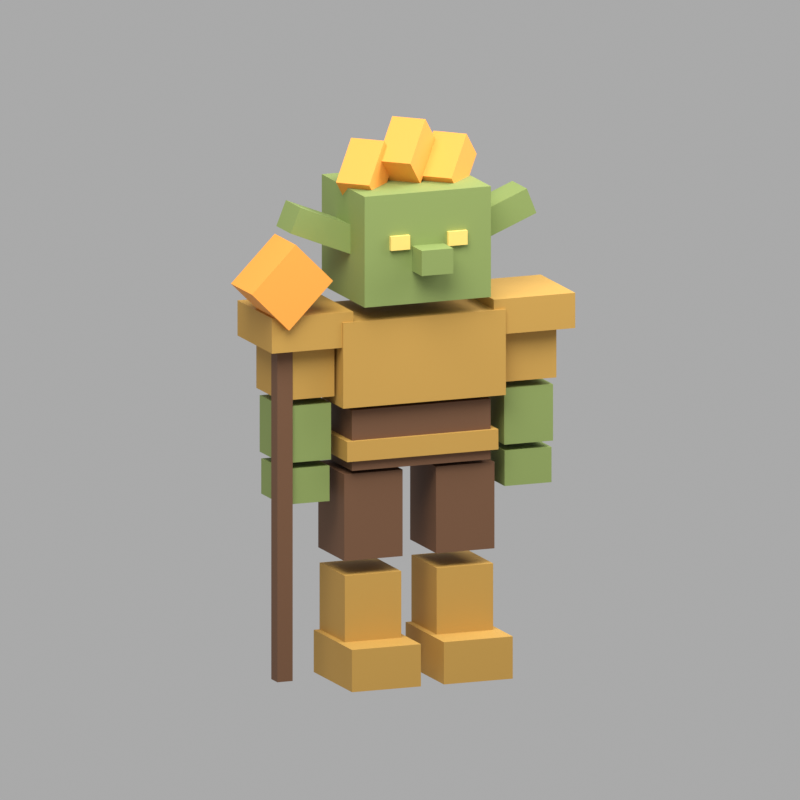 # Source: crystal_shaman.blend  (saved by Blender 5.2.44; exported with 4.5.12 LTS)
import bpy
from mathutils import Matrix  # noqa: F401  (used for matrix-valued properties, if any)

bpy.ops.wm.read_factory_settings(use_empty=True)
scene = bpy.context.scene
scene.name = 'Scene'

# ---- materials (node trees are filled in below, after node groups)
mat_bark = bpy.data.materials.new('bark')
mat_bark.diffuse_color = (0.159, 0.07227, 0.0319, 1.0)
mat_gold = bpy.data.materials.new('gold')
mat_gold.diffuse_color = (0.5271, 0.3005, 0.05951, 1.0)
mat_skin = bpy.data.materials.new('skin')
mat_skin.diffuse_color = (0.2384, 0.314, 0.08866, 1.0)
mat_eye = bpy.data.materials.new('eye')
mat_eye.diffuse_color = (0.9216, 0.6654, 0.1651, 1.0)
mat_amber = bpy.data.materials.new('amber')
mat_amber.diffuse_color = (0.9473, 0.3712, 0.05286, 1.0)

# ---- material node trees
mat_bark.use_nodes = True; mat_bark.node_tree.nodes.clear()
_N = mat_bark.node_tree.nodes; _L = mat_bark.node_tree.links
n0 = _N.new('ShaderNodeBsdfPrincipled'); n0.name = 'Principled BSDF'; n0.location = (-200, 100)
n0.inputs[0].default_value = (0.159, 0.07227, 0.0319, 1.0)
n0.inputs[2].default_value = 0.7
n0.inputs[10].default_value = 0.005
n1 = _N.new('ShaderNodeOutputMaterial'); n1.name = 'Material Output'; n1.location = (200, 100)
_L.new(n0.outputs[0], n1.inputs[0])
n1.is_active_output = True
mat_gold.use_nodes = True; mat_gold.node_tree.nodes.clear()
_N = mat_gold.node_tree.nodes; _L = mat_gold.node_tree.links
n0 = _N.new('ShaderNodeBsdfPrincipled'); n0.name = 'Principled BSDF'; n0.location = (-200, 100)
n0.inputs[0].default_value = (0.5271, 0.3005, 0.05951, 1.0)
n0.inputs[2].default_value = 0.7
n0.inputs[10].default_value = 0.005
n1 = _N.new('ShaderNodeOutputMaterial'); n1.name = 'Material Output'; n1.location = (200, 100)
_L.new(n0.outputs[0], n1.inputs[0])
n1.is_active_output = True
mat_skin.use_nodes = True; mat_skin.node_tree.nodes.clear()
_N = mat_skin.node_tree.nodes; _L = mat_skin.node_tree.links
n0 = _N.new('ShaderNodeBsdfPrincipled'); n0.name = 'Principled BSDF'; n0.location = (-200, 100)
n0.inputs[0].default_value = (0.2384, 0.314, 0.08866, 1.0)
n0.inputs[2].default_value = 0.7
n0.inputs[10].default_value = 0.005
n1 = _N.new('ShaderNodeOutputMaterial'); n1.name = 'Material Output'; n1.location = (200, 100)
_L.new(n0.outputs[0], n1.inputs[0])
n1.is_active_output = True
mat_eye.use_nodes = True; mat_eye.node_tree.nodes.clear()
_N = mat_eye.node_tree.nodes; _L = mat_eye.node_tree.links
n0 = _N.new('ShaderNodeBsdfPrincipled'); n0.name = 'Principled BSDF'; n0.location = (-200, 100)
n0.inputs[0].default_value = (0.9216, 0.6654, 0.1651, 1.0)
n0.inputs[2].default_value = 0.7
n0.inputs[10].default_value = 0.005
n1 = _N.new('ShaderNodeOutputMaterial'); n1.name = 'Material Output'; n1.location = (200, 100)
_L.new(n0.outputs[0], n1.inputs[0])
n1.is_active_output = True
mat_amber.use_nodes = True; mat_amber.node_tree.nodes.clear()
_N = mat_amber.node_tree.nodes; _L = mat_amber.node_tree.links
n0 = _N.new('ShaderNodeBsdfPrincipled'); n0.name = 'Principled BSDF'; n0.location = (-200, 100)
n0.inputs[0].default_value = (0.9473, 0.3712, 0.05286, 1.0)
n0.inputs[2].default_value = 0.7
n0.inputs[10].default_value = 0.005
n1 = _N.new('ShaderNodeOutputMaterial'); n1.name = 'Material Output'; n1.location = (200, 100)
_L.new(n0.outputs[0], n1.inputs[0])
n1.is_active_output = True

# ---- world
world_enemystudio = bpy.data.worlds.new('EnemyStudio'); scene.world = world_enemystudio
world_enemystudio.use_nodes = True; world_enemystudio.node_tree.nodes.clear()
_N = world_enemystudio.node_tree.nodes; _L = world_enemystudio.node_tree.links
n0 = _N.new('ShaderNodeBackground'); n0.name = 'Background'; n0.location = (-200, 100)
n0.inputs[0].default_value = (0.5, 0.5, 0.5, 1.0)
n0.inputs[1].default_value = 0.8
n1 = _N.new('ShaderNodeOutputWorld'); n1.name = 'World Output'; n1.location = (200, 100)
_L.new(n0.outputs[0], n1.inputs[0])
n1.is_active_output = True

# ---- cameras
cam_camera = bpy.data.cameras.new('Camera')
cam_camera.type = 'ORTHO'
cam_camera.ortho_scale = 6.21

# ---- lights
light_area = bpy.data.lights.new('Area', 'AREA')
light_area.energy = 1800.0
light_area.size = 8.0
light_area.size_y = 1.0
light_area_001 = bpy.data.lights.new('Area.001', 'AREA')
light_area_001.energy = 900.0
light_area_001.size = 7.0
light_area_001.size_y = 1.0

# ---- meshes
me_cube = bpy.data.meshes.new('Cube')
me_cube.from_pydata([(-0.58, -0.312, 1.72), (-0.58, -0.312, 2.2), (-0.58, 0.312, 1.72), (-0.58, 0.312, 2.2), (0.58, -0.312, 1.72), (0.58, -0.312, 2.2), (0.58, 0.312, 1.72), (0.58, 0.312, 2.2), (-0.68, -0.38, 2.236), (-0.68, -0.38, 2.916), (-0.68, 0.38, 2.236), (-0.68, 0.38, 2.916), (0.68, -0.38, 2.236), (0.68, -0.38, 2.916), (0.68, 0.38, 2.236), (0.68, 0.38, 2.916), (-0.632, -0.344, 1.8), (-0.632, -0.344, 1.96), (-0.632, 0.344, 1.8), (-0.632, 0.344, 1.96), (0.632, -0.344, 1.8), (0.632, -0.344, 1.96), (0.632, 0.344, 1.8), (0.632, 0.344, 1.96), (-0.528, -0.448, 3.04), (-0.528, -0.448, 3.92), (-0.528, 0.448, 3.04), (-0.528, 0.448, 3.92), (0.528, -0.448, 3.04), (0.528, -0.448, 3.92), (0.528, 0.448, 3.04), (0.528, 0.448, 3.92), (-0.32, 0.4408, 3.48), (-0.32, 0.4408, 3.592), (-0.32, 0.4808, 3.48), (-0.32, 0.4808, 3.592), (-0.16, 0.4408, 3.48), (-0.16, 0.4408, 3.592), (-0.16, 0.4808, 3.48), (-0.16, 0.4808, 3.592), (-1.152, -0.256, 2.312), (-1.152, -0.256, 2.888), (-1.152, 0.256, 2.312), (-1.152, 0.256, 2.888), (-0.704, -0.256, 2.312), (-0.704, -0.256, 2.888), (-0.704, 0.256, 2.312), (-0.704, 0.256, 2.888), (-1.268, -0.36, 2.716), (-1.268, -0.36, 2.996), (-1.268, 0.36, 2.716), (-1.268, 0.36, 2.996), (-0.588, -0.36, 2.716), (-0.588, -0.36, 2.996), (-0.588, 0.36, 2.716), (-0.588, 0.36, 2.996), (-1.132, -0.236, 1.808), (-1.132, -0.236, 2.256), (-1.132, 0.236, 1.808), (-1.132, 0.236, 2.256), (-0.724, -0.236, 1.808), (-0.724, -0.236, 2.256), (-0.724, 0.236, 1.808), (-0.724, 0.236, 2.256), (-1.124, -0.224, 1.476), (-1.124, -0.224, 1.756), (-1.124, 0.224, 1.476), (-1.124, 0.224, 1.756), (-0.732, -0.224, 1.476), (-0.732, -0.224, 1.756), (-0.732, 0.224, 1.476), (-0.732, 0.224, 1.756), (-0.628, -0.272, 1.0), (-0.628, -0.272, 1.688), (-0.628, 0.272, 1.0), (-0.628, 0.272, 1.688), (-0.14, -0.272, 1.0), (-0.14, -0.272, 1.688), (-0.14, 0.272, 1.0), (-0.14, 0.272, 1.688), (-0.62, -0.264, 0.32), (-0.62, -0.264, 0.88), (-0.62, 0.264, 0.32), (-0.62, 0.264, 0.88), (-0.148, -0.264, 0.32), (-0.148, -0.264, 0.88), (-0.148, 0.264, 0.32), (-0.148, 0.264, 0.88), (-0.672, -0.256, 0.016), (-0.672, -0.256, 0.352), (-0.672, 0.544, 0.016), (-0.672, 0.544, 0.352), (-0.096, -0.256, 0.016), (-0.096, -0.256, 0.352), (-0.096, 0.544, 0.016), (-0.096, 0.544, 0.352), (0.16, 0.4408, 3.48), (0.16, 0.4408, 3.592), (0.16, 0.4808, 3.48), (0.16, 0.4808, 3.592), (0.32, 0.4408, 3.48), (0.32, 0.4408, 3.592), (0.32, 0.4808, 3.48), (0.32, 0.4808, 3.592), (0.704, -0.256, 2.312), (0.704, -0.256, 2.888), (0.704, 0.256, 2.312), (0.704, 0.256, 2.888), (1.152, -0.256, 2.312), (1.152, -0.256, 2.888), (1.152, 0.256, 2.312), (1.152, 0.256, 2.888), (0.588, -0.36, 2.716), (0.588, -0.36, 2.996), (0.588, 0.36, 2.716), (0.588, 0.36, 2.996), (1.268, -0.36, 2.716), (1.268, -0.36, 2.996), (1.268, 0.36, 2.716), (1.268, 0.36, 2.996), (0.724, -0.236, 1.808), (0.724, -0.236, 2.256), (0.724, 0.236, 1.808), (0.724, 0.236, 2.256), (1.132, -0.236, 1.808), (1.132, -0.236, 2.256), (1.132, 0.236, 1.808), (1.132, 0.236, 2.256), (0.732, -0.224, 1.476), (0.732, -0.224, 1.756), (0.732, 0.224, 1.476), (0.732, 0.224, 1.756), (1.124, -0.224, 1.476), (1.124, -0.224, 1.756), (1.124, 0.224, 1.476), (1.124, 0.224, 1.756), (0.14, -0.272, 1.0), (0.14, -0.272, 1.688), (0.14, 0.272, 1.0), (0.14, 0.272, 1.688), (0.628, -0.272, 1.0), (0.628, -0.272, 1.688), (0.628, 0.272, 1.0), (0.628, 0.272, 1.688), (0.148, -0.264, 0.32), (0.148, -0.264, 0.88), (0.148, 0.264, 0.32), (0.148, 0.264, 0.88), (0.62, -0.264, 0.32), (0.62, -0.264, 0.88), (0.62, 0.264, 0.32), (0.62, 0.264, 0.88), (0.096, -0.256, 0.016), (0.096, -0.256, 0.352), (0.096, 0.544, 0.016), (0.096, 0.544, 0.352), (0.672, -0.256, 0.016), (0.672, -0.256, 0.352), (0.672, 0.544, 0.016), (0.672, 0.544, 0.352), (-1.027, -0.152, 3.608), (-0.9466, -0.152, 3.808), (-1.027, 0.152, 3.608), (-0.9466, 0.152, 3.808), (-0.4934, -0.152, 3.392), (-0.4125, -0.152, 3.592), (-0.4934, 0.152, 3.392), (-0.4125, 0.152, 3.592), (0.4934, -0.152, 3.392), (0.4125, -0.152, 3.592), (0.4934, 0.152, 3.392), (0.4125, 0.152, 3.592), (1.027, -0.152, 3.608), (0.9466, -0.152, 3.808), (1.027, 0.152, 3.608), (0.9466, 0.152, 3.808), (-0.132, 0.388, 3.3), (-0.132, 0.388, 3.5), (-0.132, 0.652, 3.3), (-0.132, 0.652, 3.5), (0.132, 0.388, 3.3), (0.132, 0.388, 3.5), (0.132, 0.652, 3.3), (0.132, 0.652, 3.5), (1.056, 0.136, 0.08), (1.056, 0.136, 3.12), (1.056, 0.264, 0.08), (1.056, 0.264, 3.12), (1.184, 0.136, 0.08), (1.184, 0.136, 3.12), (1.184, 0.264, 0.08), (1.184, 0.264, 3.12), (1.148, -0.02, 2.901), (0.7806, -0.02, 3.268), (1.148, 0.42, 2.901), (0.7806, 0.42, 3.268), (1.459, -0.02, 3.212), (1.092, -0.02, 3.579), (1.459, 0.42, 3.212), (1.092, 0.42, 3.579), (-0.21, -0.06399, 3.769), (-0.42, -0.274, 4.065), (-0.408, 0.134, 3.769), (-0.618, -0.07601, 4.065), (-0.07001, 0.07601, 3.967), (-0.28, -0.134, 4.263), (-0.268, 0.274, 3.967), (-0.478, 0.06399, 4.263), (0.134, -0.06399, 3.913), (-0.07601, -0.274, 4.209), (-0.06399, 0.134, 3.913), (-0.274, -0.07601, 4.209), (0.274, 0.07601, 4.111), (0.06399, -0.134, 4.407), (0.07601, 0.274, 4.111), (-0.134, 0.06399, 4.407), (0.478, -0.06399, 3.769), (0.268, -0.274, 4.065), (0.28, 0.134, 3.769), (0.07001, -0.07601, 4.065), (0.618, 0.07601, 3.967), (0.408, -0.134, 4.263), (0.42, 0.274, 3.967), (0.21, 0.06399, 4.263)], [], [(0, 1, 3, 2), (2, 3, 7, 6), (6, 7, 5, 4), (4, 5, 1, 0), (2, 6, 4, 0), (7, 3, 1, 5), (8, 9, 11, 10), (10, 11, 15, 14), (14, 15, 13, 12), (12, 13, 9, 8), (10, 14, 12, 8), (15, 11, 9, 13), (16, 17, 19, 18), (18, 19, 23, 22), (22, 23, 21, 20), (20, 21, 17, 16), (18, 22, 20, 16), (23, 19, 17, 21), (24, 25, 27, 26), (26, 27, 31, 30), (30, 31, 29, 28), (28, 29, 25, 24), (26, 30, 28, 24), (31, 27, 25, 29), (32, 33, 35, 34), (34, 35, 39, 38), (38, 39, 37, 36), (36, 37, 33, 32), (34, 38, 36, 32), (39, 35, 33, 37), (40, 41, 43, 42), (42, 43, 47, 46), (46, 47, 45, 44), (44, 45, 41, 40), (42, 46, 44, 40), (47, 43, 41, 45), (48, 49, 51, 50), (50, 51, 55, 54), (54, 55, 53, 52), (52, 53, 49, 48), (50, 54, 52, 48), (55, 51, 49, 53), (56, 57, 59, 58), (58, 59, 63, 62), (62, 63, 61, 60), (60, 61, 57, 56), (58, 62, 60, 56), (63, 59, 57, 61), (64, 65, 67, 66), (66, 67, 71, 70), (70, 71, 69, 68), (68, 69, 65, 64), (66, 70, 68, 64), (71, 67, 65, 69), (72, 73, 75, 74), (74, 75, 79, 78), (78, 79, 77, 76), (76, 77, 73, 72), (74, 78, 76, 72), (79, 75, 73, 77), (80, 81, 83, 82), (82, 83, 87, 86), (86, 87, 85, 84), (84, 85, 81, 80), (82, 86, 84, 80), (87, 83, 81, 85), (88, 89, 91, 90), (90, 91, 95, 94), (94, 95, 93, 92), (92, 93, 89, 88), (90, 94, 92, 88), (95, 91, 89, 93), (96, 97, 99, 98), (98, 99, 103, 102), (102, 103, 101, 100), (100, 101, 97, 96), (98, 102, 100, 96), (103, 99, 97, 101), (104, 105, 107, 106), (106, 107, 111, 110), (110, 111, 109, 108), (108, 109, 105, 104), (106, 110, 108, 104), (111, 107, 105, 109), (112, 113, 115, 114), (114, 115, 119, 118), (118, 119, 117, 116), (116, 117, 113, 112), (114, 118, 116, 112), (119, 115, 113, 117), (120, 121, 123, 122), (122, 123, 127, 126), (126, 127, 125, 124), (124, 125, 121, 120), (122, 126, 124, 120), (127, 123, 121, 125), (128, 129, 131, 130), (130, 131, 135, 134), (134, 135, 133, 132), (132, 133, 129, 128), (130, 134, 132, 128), (135, 131, 129, 133), (136, 137, 139, 138), (138, 139, 143, 142), (142, 143, 141, 140), (140, 141, 137, 136), (138, 142, 140, 136), (143, 139, 137, 141), (144, 145, 147, 146), (146, 147, 151, 150), (150, 151, 149, 148), (148, 149, 145, 144), (146, 150, 148, 144), (151, 147, 145, 149), (152, 153, 155, 154), (154, 155, 159, 158), (158, 159, 157, 156), (156, 157, 153, 152), (154, 158, 156, 152), (159, 155, 153, 157), (160, 161, 163, 162), (162, 163, 167, 166), (166, 167, 165, 164), (164, 165, 161, 160), (162, 166, 164, 160), (167, 163, 161, 165), (168, 169, 171, 170), (170, 171, 175, 174), (174, 175, 173, 172), (172, 173, 169, 168), (170, 174, 172, 168), (175, 171, 169, 173), (176, 177, 179, 178), (178, 179, 183, 182), (182, 183, 181, 180), (180, 181, 177, 176), (178, 182, 180, 176), (183, 179, 177, 181), (184, 185, 187, 186), (186, 187, 191, 190), (190, 191, 189, 188), (188, 189, 185, 184), (186, 190, 188, 184), (191, 187, 185, 189), (192, 193, 195, 194), (194, 195, 199, 198), (198, 199, 197, 196), (196, 197, 193, 192), (194, 198, 196, 192), (199, 195, 193, 197), (200, 201, 203, 202), (202, 203, 207, 206), (206, 207, 205, 204), (204, 205, 201, 200), (202, 206, 204, 200), (207, 203, 201, 205), (208, 209, 211, 210), (210, 211, 215, 214), (214, 215, 213, 212), (212, 213, 209, 208), (210, 214, 212, 208), (215, 211, 209, 213), (216, 217, 219, 218), (218, 219, 223, 222), (222, 223, 221, 220), (220, 221, 217, 216), (218, 222, 220, 216), (223, 219, 217, 221)])
me_cube.polygons.foreach_set('material_index', [0, 0, 0, 0, 0, 0, 1, 1, 1, 1, 1, 1, 1, 1, 1, 1, 1, 1, 2, 2, 2, 2, 2, 2, 3, 3, 3, 3, 3, 3, 1, 1, 1, 1, 1, 1, 1, 1, 1, 1, 1, 1, 2, 2, 2, 2, 2, 2, 2, 2, 2, 2, 2, 2, 0, 0, 0, 0, 0, 0, 1, 1, 1, 1, 1, 1, 1, 1, 1, 1, 1, 1, 3, 3, 3, 3, 3, 3, 1, 1, 1, 1, 1, 1, 1, 1, 1, 1, 1, 1, 2, 2, 2, 2, 2, 2, 2, 2, 2, 2, 2, 2, 0, 0, 0, 0, 0, 0, 1, 1, 1, 1, 1, 1, 1, 1, 1, 1, 1, 1, 2, 2, 2, 2, 2, 2, 2, 2, 2, 2, 2, 2, 2, 2, 2, 2, 2, 2, 0, 0, 0, 0, 0, 0, 4, 4, 4, 4, 4, 4, 4, 4, 4, 4, 4, 4, 4, 4, 4, 4, 4, 4, 4, 4, 4, 4, 4, 4])
_uv = me_cube.uv_layers.new(name='UVMap')
_uv.uv.foreach_set('vector', [0.375, 0.0, 0.625, 0.0, 0.625, 0.25, 0.375, 0.25, 0.375, 0.25, 0.625, 0.25, 0.625, 0.5, 0.375, 0.5, 0.375, 0.5, 0.625, 0.5, 0.625, 0.75, 0.375, 0.75, 0.375, 0.75, 0.625, 0.75, 0.625, 1.0, 0.375, 1.0, 0.125, 0.5, 0.375, 0.5, 0.375, 0.75, 0.125, 0.75, 0.625, 0.5, 0.875, 0.5, 0.875, 0.75, 0.625, 0.75, 0.375, 0.0, 0.625, 0.0, 0.625, 0.25, 0.375, 0.25, 0.375, 0.25, 0.625, 0.25, 0.625, 0.5, 0.375, 0.5, 0.375, 0.5, 0.625, 0.5, 0.625, 0.75, 0.375, 0.75, 0.375, 0.75, 0.625, 0.75, 0.625, 1.0, 0.375, 1.0, 0.125, 0.5, 0.375, 0.5, 0.375, 0.75, 0.125, 0.75, 0.625, 0.5, 0.875, 0.5, 0.875, 0.75, 0.625, 0.75, 0.375, 0.0, 0.625, 0.0, 0.625, 0.25, 0.375, 0.25, 0.375, 0.25, 0.625, 0.25, 0.625, 0.5, 0.375, 0.5, 0.375, 0.5, 0.625, 0.5, 0.625, 0.75, 0.375, 0.75, 0.375, 0.75, 0.625, 0.75, 0.625, 1.0, 0.375, 1.0, 0.125, 0.5, 0.375, 0.5, 0.375, 0.75, 0.125, 0.75, 0.625, 0.5, 0.875, 0.5, 0.875, 0.75, 0.625, 0.75, 0.375, 0.0, 0.625, 0.0, 0.625, 0.25, 0.375, 0.25, 0.375, 0.25, 0.625, 0.25, 0.625, 0.5, 0.375, 0.5, 0.375, 0.5, 0.625, 0.5, 0.625, 0.75, 0.375, 0.75, 0.375, 0.75, 0.625, 0.75, 0.625, 1.0, 0.375, 1.0, 0.125, 0.5, 0.375, 0.5, 0.375, 0.75, 0.125, 0.75, 0.625, 0.5, 0.875, 0.5, 0.875, 0.75, 0.625, 0.75, 0.375, 0.0, 0.625, 0.0, 0.625, 0.25, 0.375, 0.25, 0.375, 0.25, 0.625, 0.25, 0.625, 0.5, 0.375, 0.5, 0.375, 0.5, 0.625, 0.5, 0.625, 0.75, 0.375, 0.75, 0.375, 0.75, 0.625, 0.75, 0.625, 1.0, 0.375, 1.0, 0.125, 0.5, 0.375, 0.5, 0.375, 0.75, 0.125, 0.75, 0.625, 0.5, 0.875, 0.5, 0.875, 0.75, 0.625, 0.75, 0.375, 0.0, 0.625, 0.0, 0.625, 0.25, 0.375, 0.25, 0.375, 0.25, 0.625, 0.25, 0.625, 0.5, 0.375, 0.5, 0.375, 0.5, 0.625, 0.5, 0.625, 0.75, 0.375, 0.75, 0.375, 0.75, 0.625, 0.75, 0.625, 1.0, 0.375, 1.0, 0.125, 0.5, 0.375, 0.5, 0.375, 0.75, 0.125, 0.75, 0.625, 0.5, 0.875, 0.5, 0.875, 0.75, 0.625, 0.75, 0.375, 0.0, 0.625, 0.0, 0.625, 0.25, 0.375, 0.25, 0.375, 0.25, 0.625, 0.25, 0.625, 0.5, 0.375, 0.5, 0.375, 0.5, 0.625, 0.5, 0.625, 0.75, 0.375, 0.75, 0.375, 0.75, 0.625, 0.75, 0.625, 1.0, 0.375, 1.0, 0.125, 0.5, 0.375, 0.5, 0.375, 0.75, 0.125, 0.75, 0.625, 0.5, 0.875, 0.5, 0.875, 0.75, 0.625, 0.75, 0.375, 0.0, 0.625, 0.0, 0.625, 0.25, 0.375, 0.25, 0.375, 0.25, 0.625, 0.25, 0.625, 0.5, 0.375, 0.5, 0.375, 0.5, 0.625, 0.5, 0.625, 0.75, 0.375, 0.75, 0.375, 0.75, 0.625, 0.75, 0.625, 1.0, 0.375, 1.0, 0.125, 0.5, 0.375, 0.5, 0.375, 0.75, 0.125, 0.75, 0.625, 0.5, 0.875, 0.5, 0.875, 0.75, 0.625, 0.75, 0.375, 0.0, 0.625, 0.0, 0.625, 0.25, 0.375, 0.25, 0.375, 0.25, 0.625, 0.25, 0.625, 0.5, 0.375, 0.5, 0.375, 0.5, 0.625, 0.5, 0.625, 0.75, 0.375, 0.75, 0.375, 0.75, 0.625, 0.75, 0.625, 1.0, 0.375, 1.0, 0.125, 0.5, 0.375, 0.5, 0.375, 0.75, 0.125, 0.75, 0.625, 0.5, 0.875, 0.5, 0.875, 0.75, 0.625, 0.75, 0.375, 0.0, 0.625, 0.0, 0.625, 0.25, 0.375, 0.25, 0.375, 0.25, 0.625, 0.25, 0.625, 0.5, 0.375, 0.5, 0.375, 0.5, 0.625, 0.5, 0.625, 0.75, 0.375, 0.75, 0.375, 0.75, 0.625, 0.75, 0.625, 1.0, 0.375, 1.0, 0.125, 0.5, 0.375, 0.5, 0.375, 0.75, 0.125, 0.75, 0.625, 0.5, 0.875, 0.5, 0.875, 0.75, 0.625, 0.75, 0.375, 0.0, 0.625, 0.0, 0.625, 0.25, 0.375, 0.25, 0.375, 0.25, 0.625, 0.25, 0.625, 0.5, 0.375, 0.5, 0.375, 0.5, 0.625, 0.5, 0.625, 0.75, 0.375, 0.75, 0.375, 0.75, 0.625, 0.75, 0.625, 1.0, 0.375, 1.0, 0.125, 0.5, 0.375, 0.5, 0.375, 0.75, 0.125, 0.75, 0.625, 0.5, 0.875, 0.5, 0.875, 0.75, 0.625, 0.75, 0.375, 0.0, 0.625, 0.0, 0.625, 0.25, 0.375, 0.25, 0.375, 0.25, 0.625, 0.25, 0.625, 0.5, 0.375, 0.5, 0.375, 0.5, 0.625, 0.5, 0.625, 0.75, 0.375, 0.75, 0.375, 0.75, 0.625, 0.75, 0.625, 1.0, 0.375, 1.0, 0.125, 0.5, 0.375, 0.5, 0.375, 0.75, 0.125, 0.75, 0.625, 0.5, 0.875, 0.5, 0.875, 0.75, 0.625, 0.75, 0.375, 0.0, 0.625, 0.0, 0.625, 0.25, 0.375, 0.25, 0.375, 0.25, 0.625, 0.25, 0.625, 0.5, 0.375, 0.5, 0.375, 0.5, 0.625, 0.5, 0.625, 0.75, 0.375, 0.75, 0.375, 0.75, 0.625, 0.75, 0.625, 1.0, 0.375, 1.0, 0.125, 0.5, 0.375, 0.5, 0.375, 0.75, 0.125, 0.75, 0.625, 0.5, 0.875, 0.5, 0.875, 0.75, 0.625, 0.75, 0.375, 0.0, 0.625, 0.0, 0.625, 0.25, 0.375, 0.25, 0.375, 0.25, 0.625, 0.25, 0.625, 0.5, 0.375, 0.5, 0.375, 0.5, 0.625, 0.5, 0.625, 0.75, 0.375, 0.75, 0.375, 0.75, 0.625, 0.75, 0.625, 1.0, 0.375, 1.0, 0.125, 0.5, 0.375, 0.5, 0.375, 0.75, 0.125, 0.75, 0.625, 0.5, 0.875, 0.5, 0.875, 0.75, 0.625, 0.75, 0.375, 0.0, 0.625, 0.0, 0.625, 0.25, 0.375, 0.25, 0.375, 0.25, 0.625, 0.25, 0.625, 0.5, 0.375, 0.5, 0.375, 0.5, 0.625, 0.5, 0.625, 0.75, 0.375, 0.75, 0.375, 0.75, 0.625, 0.75, 0.625, 1.0, 0.375, 1.0, 0.125, 0.5, 0.375, 0.5, 0.375, 0.75, 0.125, 0.75, 0.625, 0.5, 0.875, 0.5, 0.875, 0.75, 0.625, 0.75, 0.375, 0.0, 0.625, 0.0, 0.625, 0.25, 0.375, 0.25, 0.375, 0.25, 0.625, 0.25, 0.625, 0.5, 0.375, 0.5, 0.375, 0.5, 0.625, 0.5, 0.625, 0.75, 0.375, 0.75, 0.375, 0.75, 0.625, 0.75, 0.625, 1.0, 0.375, 1.0, 0.125, 0.5, 0.375, 0.5, 0.375, 0.75, 0.125, 0.75, 0.625, 0.5, 0.875, 0.5, 0.875, 0.75, 0.625, 0.75, 0.375, 0.0, 0.625, 0.0, 0.625, 0.25, 0.375, 0.25, 0.375, 0.25, 0.625, 0.25, 0.625, 0.5, 0.375, 0.5, 0.375, 0.5, 0.625, 0.5, 0.625, 0.75, 0.375, 0.75, 0.375, 0.75, 0.625, 0.75, 0.625, 1.0, 0.375, 1.0, 0.125, 0.5, 0.375, 0.5, 0.375, 0.75, 0.125, 0.75, 0.625, 0.5, 0.875, 0.5, 0.875, 0.75, 0.625, 0.75, 0.375, 0.0, 0.625, 0.0, 0.625, 0.25, 0.375, 0.25, 0.375, 0.25, 0.625, 0.25, 0.625, 0.5, 0.375, 0.5, 0.375, 0.5, 0.625, 0.5, 0.625, 0.75, 0.375, 0.75, 0.375, 0.75, 0.625, 0.75, 0.625, 1.0, 0.375, 1.0, 0.125, 0.5, 0.375, 0.5, 0.375, 0.75, 0.125, 0.75, 0.625, 0.5, 0.875, 0.5, 0.875, 0.75, 0.625, 0.75, 0.375, 0.0, 0.625, 0.0, 0.625, 0.25, 0.375, 0.25, 0.375, 0.25, 0.625, 0.25, 0.625, 0.5, 0.375, 0.5, 0.375, 0.5, 0.625, 0.5, 0.625, 0.75, 0.375, 0.75, 0.375, 0.75, 0.625, 0.75, 0.625, 1.0, 0.375, 1.0, 0.125, 0.5, 0.375, 0.5, 0.375, 0.75, 0.125, 0.75, 0.625, 0.5, 0.875, 0.5, 0.875, 0.75, 0.625, 0.75, 0.375, 0.0, 0.625, 0.0, 0.625, 0.25, 0.375, 0.25, 0.375, 0.25, 0.625, 0.25, 0.625, 0.5, 0.375, 0.5, 0.375, 0.5, 0.625, 0.5, 0.625, 0.75, 0.375, 0.75, 0.375, 0.75, 0.625, 0.75, 0.625, 1.0, 0.375, 1.0, 0.125, 0.5, 0.375, 0.5, 0.375, 0.75, 0.125, 0.75, 0.625, 0.5, 0.875, 0.5, 0.875, 0.75, 0.625, 0.75, 0.375, 0.0, 0.625, 0.0, 0.625, 0.25, 0.375, 0.25, 0.375, 0.25, 0.625, 0.25, 0.625, 0.5, 0.375, 0.5, 0.375, 0.5, 0.625, 0.5, 0.625, 0.75, 0.375, 0.75, 0.375, 0.75, 0.625, 0.75, 0.625, 1.0, 0.375, 1.0, 0.125, 0.5, 0.375, 0.5, 0.375, 0.75, 0.125, 0.75, 0.625, 0.5, 0.875, 0.5, 0.875, 0.75, 0.625, 0.75, 0.375, 0.0, 0.625, 0.0, 0.625, 0.25, 0.375, 0.25, 0.375, 0.25, 0.625, 0.25, 0.625, 0.5, 0.375, 0.5, 0.375, 0.5, 0.625, 0.5, 0.625, 0.75, 0.375, 0.75, 0.375, 0.75, 0.625, 0.75, 0.625, 1.0, 0.375, 1.0, 0.125, 0.5, 0.375, 0.5, 0.375, 0.75, 0.125, 0.75, 0.625, 0.5, 0.875, 0.5, 0.875, 0.75, 0.625, 0.75, 0.375, 0.0, 0.625, 0.0, 0.625, 0.25, 0.375, 0.25, 0.375, 0.25, 0.625, 0.25, 0.625, 0.5, 0.375, 0.5, 0.375, 0.5, 0.625, 0.5, 0.625, 0.75, 0.375, 0.75, 0.375, 0.75, 0.625, 0.75, 0.625, 1.0, 0.375, 1.0, 0.125, 0.5, 0.375, 0.5, 0.375, 0.75, 0.125, 0.75, 0.625, 0.5, 0.875, 0.5, 0.875, 0.75, 0.625, 0.75, 0.375, 0.0, 0.625, 0.0, 0.625, 0.25, 0.375, 0.25, 0.375, 0.25, 0.625, 0.25, 0.625, 0.5, 0.375, 0.5, 0.375, 0.5, 0.625, 0.5, 0.625, 0.75, 0.375, 0.75, 0.375, 0.75, 0.625, 0.75, 0.625, 1.0, 0.375, 1.0, 0.125, 0.5, 0.375, 0.5, 0.375, 0.75, 0.125, 0.75, 0.625, 0.5, 0.875, 0.5, 0.875, 0.75, 0.625, 0.75, 0.375, 0.0, 0.625, 0.0, 0.625, 0.25, 0.375, 0.25, 0.375, 0.25, 0.625, 0.25, 0.625, 0.5, 0.375, 0.5, 0.375, 0.5, 0.625, 0.5, 0.625, 0.75, 0.375, 0.75, 0.375, 0.75, 0.625, 0.75, 0.625, 1.0, 0.375, 1.0, 0.125, 0.5, 0.375, 0.5, 0.375, 0.75, 0.125, 0.75, 0.625, 0.5, 0.875, 0.5, 0.875, 0.75, 0.625, 0.75, 0.375, 0.0, 0.625, 0.0, 0.625, 0.25, 0.375, 0.25, 0.375, 0.25, 0.625, 0.25, 0.625, 0.5, 0.375, 0.5, 0.375, 0.5, 0.625, 0.5, 0.625, 0.75, 0.375, 0.75, 0.375, 0.75, 0.625, 0.75, 0.625, 1.0, 0.375, 1.0, 0.125, 0.5, 0.375, 0.5, 0.375, 0.75, 0.125, 0.75, 0.625, 0.5, 0.875, 0.5, 0.875, 0.75, 0.625, 0.75, 0.375, 0.0, 0.625, 0.0, 0.625, 0.25, 0.375, 0.25, 0.375, 0.25, 0.625, 0.25, 0.625, 0.5, 0.375, 0.5, 0.375, 0.5, 0.625, 0.5, 0.625, 0.75, 0.375, 0.75, 0.375, 0.75, 0.625, 0.75, 0.625, 1.0, 0.375, 1.0, 0.125, 0.5, 0.375, 0.5, 0.375, 0.75, 0.125, 0.75, 0.625, 0.5, 0.875, 0.5, 0.875, 0.75, 0.625, 0.75, 0.375, 0.0, 0.625, 0.0, 0.625, 0.25, 0.375, 0.25, 0.375, 0.25, 0.625, 0.25, 0.625, 0.5, 0.375, 0.5, 0.375, 0.5, 0.625, 0.5, 0.625, 0.75, 0.375, 0.75, 0.375, 0.75, 0.625, 0.75, 0.625, 1.0, 0.375, 1.0, 0.125, 0.5, 0.375, 0.5, 0.375, 0.75, 0.125, 0.75, 0.625, 0.5, 0.875, 0.5, 0.875, 0.75, 0.625, 0.75])
me_cube.materials.append(mat_bark)
me_cube.materials.append(mat_gold)
me_cube.materials.append(mat_skin)
me_cube.materials.append(mat_eye)
me_cube.materials.append(mat_amber)
me_cube.update()
arm_armature = bpy.data.armatures.new('Armature')  # bones are not reproduced

# ---- objects
ob_crystal_shaman_rig = bpy.data.objects.new('crystal_shaman_Rig', arm_armature)
ob_crystal_shaman_mesh = bpy.data.objects.new('crystal_shaman_Mesh', me_cube)
ob_area = bpy.data.objects.new('Area', light_area)
ob_area_001 = bpy.data.objects.new('Area.001', light_area_001)
ob_camera = bpy.data.objects.new('Camera', cam_camera)

# ---- transforms, parenting, visibility, modifiers, constraints
ob_crystal_shaman_rig.location = (0.0, 0.0, 0.0)
ob_crystal_shaman_mesh.parent = ob_crystal_shaman_rig
ob_crystal_shaman_mesh.location = (0.0, 0.0, 0.0)
_vg = ob_crystal_shaman_mesh.vertex_groups.new(name='LowerTorso')
_vg.add([0, 1, 2, 3, 4, 5, 6, 7, 16, 17, 18, 19, 20, 21, 22, 23], 1.0, 'REPLACE')
_vg = ob_crystal_shaman_mesh.vertex_groups.new(name='UpperTorso')
_vg.add([8, 9, 10, 11, 12, 13, 14, 15], 1.0, 'REPLACE')
_vg = ob_crystal_shaman_mesh.vertex_groups.new(name='Head')
_vg.add([24, 25, 26, 27, 28, 29, 30, 31, 32, 33, 34, 35, 36, 37, 38, 39, 96, 97, 98, 99, 100, 101, 102, 103, 160, 161, 162, 163, 164, 165, 166, 167, 168, 169, 170, 171, 172, 173, 174, 175, 176, 177, 178, 179, 180, 181, 182, 183, 200, 201, 202, 203, 204, 205, 206, 207, 208, 209, 210, 211, 212, 213, 214, 215, 216, 217, 218, 219, 220, 221, 222, 223], 1.0, 'REPLACE')
_vg = ob_crystal_shaman_mesh.vertex_groups.new(name='LeftUpperArm')
_vg.add([40, 41, 42, 43, 44, 45, 46, 47, 48, 49, 50, 51, 52, 53, 54, 55], 1.0, 'REPLACE')
_vg = ob_crystal_shaman_mesh.vertex_groups.new(name='LeftLowerArm')
_vg.add([56, 57, 58, 59, 60, 61, 62, 63], 1.0, 'REPLACE')
_vg = ob_crystal_shaman_mesh.vertex_groups.new(name='LeftHand')
_vg.add([64, 65, 66, 67, 68, 69, 70, 71], 1.0, 'REPLACE')
_vg = ob_crystal_shaman_mesh.vertex_groups.new(name='LeftUpperLeg')
_vg.add([72, 73, 74, 75, 76, 77, 78, 79], 1.0, 'REPLACE')
_vg = ob_crystal_shaman_mesh.vertex_groups.new(name='LeftLowerLeg')
_vg.add([80, 81, 82, 83, 84, 85, 86, 87], 1.0, 'REPLACE')
_vg = ob_crystal_shaman_mesh.vertex_groups.new(name='LeftFoot')
_vg.add([88, 89, 90, 91, 92, 93, 94, 95], 1.0, 'REPLACE')
_vg = ob_crystal_shaman_mesh.vertex_groups.new(name='RightUpperArm')
_vg.add([104, 105, 106, 107, 108, 109, 110, 111, 112, 113, 114, 115, 116, 117, 118, 119], 1.0, 'REPLACE')
_vg = ob_crystal_shaman_mesh.vertex_groups.new(name='RightLowerArm')
_vg.add([120, 121, 122, 123, 124, 125, 126, 127], 1.0, 'REPLACE')
_vg = ob_crystal_shaman_mesh.vertex_groups.new(name='RightHand')
_vg.add([128, 129, 130, 131, 132, 133, 134, 135, 184, 185, 186, 187, 188, 189, 190, 191, 192, 193, 194, 195, 196, 197, 198, 199], 1.0, 'REPLACE')
_vg = ob_crystal_shaman_mesh.vertex_groups.new(name='RightUpperLeg')
_vg.add([136, 137, 138, 139, 140, 141, 142, 143], 1.0, 'REPLACE')
_vg = ob_crystal_shaman_mesh.vertex_groups.new(name='RightLowerLeg')
_vg.add([144, 145, 146, 147, 148, 149, 150, 151], 1.0, 'REPLACE')
_vg = ob_crystal_shaman_mesh.vertex_groups.new(name='RightFoot')
_vg.add([152, 153, 154, 155, 156, 157, 158, 159], 1.0, 'REPLACE')
_m = ob_crystal_shaman_mesh.modifiers.new('OriginalSkin', 'ARMATURE')
_m.object = ob_crystal_shaman_rig
ob_area.location = (4.0, 6.0, 12.0)
ob_area.rotation_euler = (0.6257, 2.095e-08, 2.557)
ob_area_001.location = (-6.0, 1.0, 8.0)
ob_area_001.rotation_euler = (0.8166, -4.289e-08, -1.717)
ob_camera.location = (7.355, 18.25, 6.446)
ob_camera.rotation_euler = (1.357, 2.721e-08, 2.761)

# ---- collection membership
scene.collection.objects.link(ob_crystal_shaman_rig)
scene.collection.objects.link(ob_crystal_shaman_mesh)
scene.collection.objects.link(ob_area)
scene.collection.objects.link(ob_area_001)
scene.collection.objects.link(ob_camera)

# ---- scene / render settings (as saved in the file)
scene.camera = ob_camera
scene.frame_start = 1; scene.frame_end = 61; scene.frame_set(1)
scene.render.engine = 'CYCLES'
scene.render.resolution_x = 512
scene.render.resolution_y = 512
scene.render.fps = 30
scene.render.film_transparent = True
scene.render.bake_bias = 0.0
scene.render.bake_samples = 0
scene.render.compositor_device = 'GPU'
scene.cycles.samples = 16
scene.eevee.use_volume_custom_range = False
scene.eevee.fast_gi_thickness_near = 0.1
scene.eevee.fast_gi_thickness_far = 0.0
scene.eevee.ray_tracing_options.screen_trace_thickness = 0.1
scene.view_settings.view_transform = 'Standard'
bpy.context.view_layer.update()
